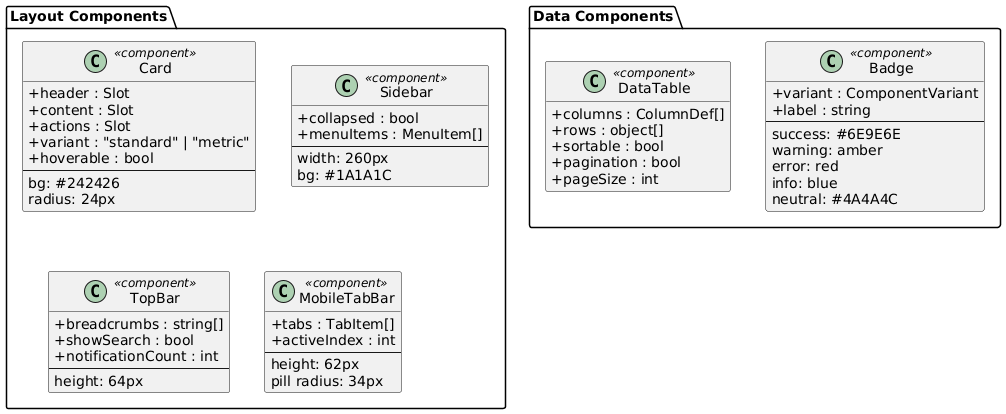

The diagram above was rendered by PlantUML. Its source (embedded in the PNG):
@startuml
skinparam classAttributeIconSize 0
skinparam linetype ortho
hide empty methods

package "Layout Components" {
  class Card <<component>> {
    +header : Slot
    +content : Slot
    +actions : Slot
    +variant : "standard" | "metric"
    +hoverable : bool
    --
    bg: #242426
    radius: 24px
  }

  class Sidebar <<component>> {
    +collapsed : bool
    +menuItems : MenuItem[]
    --
    width: 260px
    bg: #1A1A1C
  }

  class TopBar <<component>> {
    +breadcrumbs : string[]
    +showSearch : bool
    +notificationCount : int
    --
    height: 64px
  }

  class MobileTabBar <<component>> {
    +tabs : TabItem[]
    +activeIndex : int
    --
    height: 62px
    pill radius: 34px
  }
}

package "Data Components" {
  class DataTable <<component>> {
    +columns : ColumnDef[]
    +rows : object[]
    +sortable : bool
    +pagination : bool
    +pageSize : int
  }

  class Badge <<component>> {
    +variant : ComponentVariant
    +label : string
    --
    success: #6E9E6E
    warning: amber
    error: red
    info: blue
    neutral: #4A4A4C
  }
}

@enduml